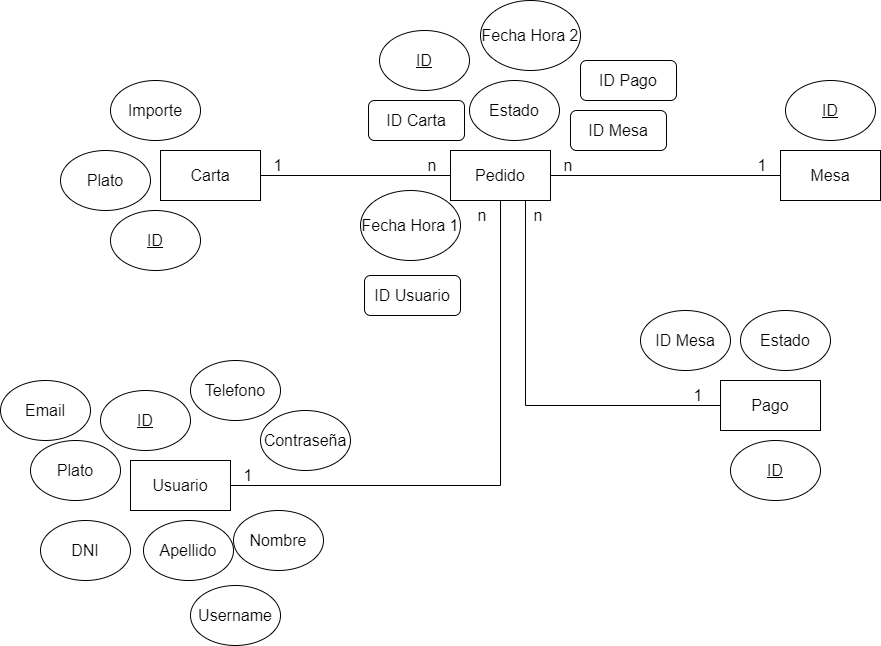

The diagram above was exported from draw.io. Its source (the exported page's mxGraphModel, read from the mxfile embedded in the PNG):
<mxGraphModel dx="1539" dy="1948" grid="1" gridSize="10" guides="1" tooltips="1" connect="1" arrows="1" fold="1" page="1" pageScale="1" pageWidth="827" pageHeight="1169" math="0" shadow="0">
  <root>
    <mxCell id="0" />
    <mxCell id="1" parent="0" />
    <mxCell id="_fzRZfPlBCQ5rchxv02v-1" value="&lt;font size=&quot;3&quot;&gt;Carta&lt;/font&gt;" style="rounded=0;whiteSpace=wrap;html=1;" parent="1" vertex="1">
      <mxGeometry x="60" y="120" width="100" height="50" as="geometry" />
    </mxCell>
    <mxCell id="_h3tA7D8q9xp3m3-LrwS-6" style="edgeStyle=orthogonalEdgeStyle;rounded=0;orthogonalLoop=1;jettySize=auto;html=1;exitX=0.75;exitY=1;exitDx=0;exitDy=0;entryX=0;entryY=0.5;entryDx=0;entryDy=0;strokeColor=default;curved=0;endArrow=none;endFill=0;" edge="1" parent="1" source="_fzRZfPlBCQ5rchxv02v-2" target="_h3tA7D8q9xp3m3-LrwS-1">
      <mxGeometry relative="1" as="geometry" />
    </mxCell>
    <mxCell id="_fzRZfPlBCQ5rchxv02v-2" value="&lt;font size=&quot;3&quot;&gt;Pedido&lt;/font&gt;" style="rounded=0;whiteSpace=wrap;html=1;" parent="1" vertex="1">
      <mxGeometry x="350" y="120" width="100" height="50" as="geometry" />
    </mxCell>
    <mxCell id="_fzRZfPlBCQ5rchxv02v-3" value="&lt;font size=&quot;3&quot;&gt;Mesa&lt;/font&gt;" style="rounded=0;whiteSpace=wrap;html=1;" parent="1" vertex="1">
      <mxGeometry x="680" y="120" width="100" height="50" as="geometry" />
    </mxCell>
    <mxCell id="_fzRZfPlBCQ5rchxv02v-4" value="" style="endArrow=none;html=1;rounded=0;entryX=1;entryY=0.5;entryDx=0;entryDy=0;exitX=0;exitY=0.5;exitDx=0;exitDy=0;strokeColor=#000000;" parent="1" source="_fzRZfPlBCQ5rchxv02v-3" target="_fzRZfPlBCQ5rchxv02v-2" edge="1">
      <mxGeometry width="50" height="50" relative="1" as="geometry">
        <mxPoint x="290" y="240" as="sourcePoint" />
        <mxPoint x="340" y="190" as="targetPoint" />
      </mxGeometry>
    </mxCell>
    <mxCell id="_fzRZfPlBCQ5rchxv02v-5" value="" style="endArrow=none;html=1;rounded=0;entryX=1;entryY=0.5;entryDx=0;entryDy=0;exitX=0;exitY=0.5;exitDx=0;exitDy=0;strokeColor=#000000;" parent="1" source="_fzRZfPlBCQ5rchxv02v-2" target="_fzRZfPlBCQ5rchxv02v-1" edge="1">
      <mxGeometry width="50" height="50" relative="1" as="geometry">
        <mxPoint x="300" y="250" as="sourcePoint" />
        <mxPoint x="350" y="200" as="targetPoint" />
      </mxGeometry>
    </mxCell>
    <mxCell id="_fzRZfPlBCQ5rchxv02v-6" value="&lt;font size=&quot;3&quot;&gt;Plato&lt;/font&gt;" style="ellipse;whiteSpace=wrap;html=1;" parent="1" vertex="1">
      <mxGeometry x="-40" y="120" width="90" height="60" as="geometry" />
    </mxCell>
    <mxCell id="_fzRZfPlBCQ5rchxv02v-8" value="&lt;font size=&quot;3&quot;&gt;Importe&lt;/font&gt;" style="ellipse;whiteSpace=wrap;html=1;" parent="1" vertex="1">
      <mxGeometry x="10" y="50" width="90" height="60" as="geometry" />
    </mxCell>
    <mxCell id="_fzRZfPlBCQ5rchxv02v-9" value="&lt;font size=&quot;3&quot;&gt;&lt;u&gt;ID&lt;/u&gt;&lt;/font&gt;" style="ellipse;whiteSpace=wrap;html=1;" parent="1" vertex="1">
      <mxGeometry x="10" y="180" width="90" height="60" as="geometry" />
    </mxCell>
    <mxCell id="_fzRZfPlBCQ5rchxv02v-11" value="&lt;span style=&quot;font-size: medium;&quot;&gt;&lt;u&gt;ID&lt;/u&gt;&lt;/span&gt;" style="ellipse;whiteSpace=wrap;html=1;" parent="1" vertex="1">
      <mxGeometry x="279" width="90" height="60" as="geometry" />
    </mxCell>
    <mxCell id="_fzRZfPlBCQ5rchxv02v-12" value="&lt;font size=&quot;3&quot;&gt;&lt;u&gt;ID&lt;/u&gt;&lt;/font&gt;" style="ellipse;whiteSpace=wrap;html=1;" parent="1" vertex="1">
      <mxGeometry x="685" y="50" width="90" height="60" as="geometry" />
    </mxCell>
    <mxCell id="_fzRZfPlBCQ5rchxv02v-13" value="&lt;font size=&quot;3&quot;&gt;Estado&lt;/font&gt;" style="ellipse;whiteSpace=wrap;html=1;" parent="1" vertex="1">
      <mxGeometry x="369" y="50" width="90" height="60" as="geometry" />
    </mxCell>
    <mxCell id="_fzRZfPlBCQ5rchxv02v-15" value="&lt;span style=&quot;font-size: medium;&quot;&gt;Fecha Hora 1&lt;/span&gt;" style="ellipse;whiteSpace=wrap;html=1;" parent="1" vertex="1">
      <mxGeometry x="260" y="160" width="100" height="70" as="geometry" />
    </mxCell>
    <mxCell id="_fzRZfPlBCQ5rchxv02v-16" value="&lt;font style=&quot;font-size: 16px;&quot;&gt;ID Carta&lt;/font&gt;" style="rounded=1;whiteSpace=wrap;html=1;" parent="1" vertex="1">
      <mxGeometry x="268" y="70" width="96" height="40" as="geometry" />
    </mxCell>
    <mxCell id="SUK1l7NISO1GHilEkMa3-3" value="&lt;font style=&quot;font-size: 16px; background-color: rgb(255, 255, 255);&quot;&gt;n&lt;/font&gt;" style="text;html=1;align=center;verticalAlign=middle;whiteSpace=wrap;rounded=0;" parent="1" vertex="1">
      <mxGeometry x="436" y="120" width="64" height="30" as="geometry" />
    </mxCell>
    <mxCell id="SWHWf4dgnIaXzoR-9lcy-1" value="&lt;span style=&quot;font-size: medium;&quot;&gt;Fecha Hora 2&lt;/span&gt;" style="ellipse;whiteSpace=wrap;html=1;" parent="1" vertex="1">
      <mxGeometry x="380" y="-30" width="100" height="70" as="geometry" />
    </mxCell>
    <mxCell id="SWHWf4dgnIaXzoR-9lcy-3" value="&lt;font style=&quot;font-size: 16px;&quot;&gt;ID Mesa&lt;/font&gt;" style="rounded=1;whiteSpace=wrap;html=1;" parent="1" vertex="1">
      <mxGeometry x="470" y="80" width="96" height="40" as="geometry" />
    </mxCell>
    <mxCell id="7cSzn7jgr3FCGUAMZRxB-1" value="&lt;font style=&quot;font-size: 16px; background-color: rgb(255, 255, 255);&quot;&gt;1&lt;/font&gt;" style="text;html=1;align=center;verticalAlign=middle;whiteSpace=wrap;rounded=0;" parent="1" vertex="1">
      <mxGeometry x="630" y="120" width="64" height="30" as="geometry" />
    </mxCell>
    <mxCell id="7cSzn7jgr3FCGUAMZRxB-2" value="&lt;font style=&quot;font-size: 16px; background-color: rgb(255, 255, 255);&quot;&gt;n&lt;/font&gt;" style="text;html=1;align=center;verticalAlign=middle;whiteSpace=wrap;rounded=0;" parent="1" vertex="1">
      <mxGeometry x="300" y="120" width="64" height="30" as="geometry" />
    </mxCell>
    <mxCell id="7cSzn7jgr3FCGUAMZRxB-3" value="&lt;font style=&quot;font-size: 16px; background-color: rgb(255, 255, 255);&quot;&gt;1&lt;/font&gt;" style="text;html=1;align=center;verticalAlign=middle;whiteSpace=wrap;rounded=0;" parent="1" vertex="1">
      <mxGeometry x="146" y="120" width="64" height="30" as="geometry" />
    </mxCell>
    <mxCell id="7cSzn7jgr3FCGUAMZRxB-4" value="&lt;font style=&quot;font-size: 16px; background-color: rgb(255, 255, 255);&quot;&gt;n&lt;/font&gt;" style="text;html=1;align=center;verticalAlign=middle;whiteSpace=wrap;rounded=0;" parent="1" vertex="1">
      <mxGeometry x="350" y="170" width="64" height="30" as="geometry" />
    </mxCell>
    <mxCell id="7cSzn7jgr3FCGUAMZRxB-5" value="&lt;font style=&quot;font-size: 16px; background-color: rgb(255, 255, 255);&quot;&gt;1&lt;/font&gt;" style="text;html=1;align=center;verticalAlign=middle;whiteSpace=wrap;rounded=0;" parent="1" vertex="1">
      <mxGeometry x="116" y="430" width="64" height="30" as="geometry" />
    </mxCell>
    <mxCell id="7cSzn7jgr3FCGUAMZRxB-6" value="&lt;font style=&quot;font-size: 16px;&quot;&gt;ID Usuario&lt;/font&gt;" style="rounded=1;whiteSpace=wrap;html=1;" parent="1" vertex="1">
      <mxGeometry x="264" y="245" width="96" height="40" as="geometry" />
    </mxCell>
    <mxCell id="7cSzn7jgr3FCGUAMZRxB-18" style="edgeStyle=orthogonalEdgeStyle;rounded=0;orthogonalLoop=1;jettySize=auto;html=1;exitX=1;exitY=0.5;exitDx=0;exitDy=0;entryX=0.5;entryY=1;entryDx=0;entryDy=0;endArrow=none;endFill=0;" parent="1" source="7cSzn7jgr3FCGUAMZRxB-7" target="_fzRZfPlBCQ5rchxv02v-2" edge="1">
      <mxGeometry relative="1" as="geometry" />
    </mxCell>
    <mxCell id="7cSzn7jgr3FCGUAMZRxB-7" value="&lt;font size=&quot;3&quot;&gt;Usuario&lt;/font&gt;" style="rounded=0;whiteSpace=wrap;html=1;" parent="1" vertex="1">
      <mxGeometry x="30" y="430" width="100" height="50" as="geometry" />
    </mxCell>
    <mxCell id="7cSzn7jgr3FCGUAMZRxB-8" value="&lt;font size=&quot;3&quot;&gt;Plato&lt;/font&gt;" style="ellipse;whiteSpace=wrap;html=1;" parent="1" vertex="1">
      <mxGeometry x="-70" y="410" width="90" height="60" as="geometry" />
    </mxCell>
    <mxCell id="7cSzn7jgr3FCGUAMZRxB-10" value="&lt;font size=&quot;3&quot;&gt;Contraseña&lt;/font&gt;" style="ellipse;whiteSpace=wrap;html=1;" parent="1" vertex="1">
      <mxGeometry x="160" y="380" width="90" height="60" as="geometry" />
    </mxCell>
    <mxCell id="7cSzn7jgr3FCGUAMZRxB-11" value="&lt;font size=&quot;3&quot;&gt;Email&lt;/font&gt;" style="ellipse;whiteSpace=wrap;html=1;" parent="1" vertex="1">
      <mxGeometry x="-100" y="350" width="90" height="60" as="geometry" />
    </mxCell>
    <mxCell id="7cSzn7jgr3FCGUAMZRxB-12" value="&lt;font size=&quot;3&quot;&gt;Telefono&lt;/font&gt;" style="ellipse;whiteSpace=wrap;html=1;" parent="1" vertex="1">
      <mxGeometry x="90" y="330" width="90" height="60" as="geometry" />
    </mxCell>
    <mxCell id="7cSzn7jgr3FCGUAMZRxB-13" value="&lt;font size=&quot;3&quot;&gt;DNI&lt;/font&gt;" style="ellipse;whiteSpace=wrap;html=1;" parent="1" vertex="1">
      <mxGeometry x="-60" y="490" width="90" height="60" as="geometry" />
    </mxCell>
    <mxCell id="7cSzn7jgr3FCGUAMZRxB-14" value="&lt;font size=&quot;3&quot;&gt;Username&lt;/font&gt;" style="ellipse;whiteSpace=wrap;html=1;" parent="1" vertex="1">
      <mxGeometry x="90" y="555" width="90" height="60" as="geometry" />
    </mxCell>
    <mxCell id="7cSzn7jgr3FCGUAMZRxB-15" value="&lt;font size=&quot;3&quot;&gt;Apellido&lt;/font&gt;" style="ellipse;whiteSpace=wrap;html=1;" parent="1" vertex="1">
      <mxGeometry x="43" y="490" width="90" height="60" as="geometry" />
    </mxCell>
    <mxCell id="7cSzn7jgr3FCGUAMZRxB-16" value="&lt;font size=&quot;3&quot;&gt;Nombre&lt;/font&gt;" style="ellipse;whiteSpace=wrap;html=1;" parent="1" vertex="1">
      <mxGeometry x="133" y="480" width="90" height="60" as="geometry" />
    </mxCell>
    <mxCell id="7cSzn7jgr3FCGUAMZRxB-17" value="&lt;font size=&quot;3&quot;&gt;&lt;u&gt;ID&lt;/u&gt;&lt;/font&gt;" style="ellipse;whiteSpace=wrap;html=1;" parent="1" vertex="1">
      <mxGeometry y="360" width="90" height="60" as="geometry" />
    </mxCell>
    <mxCell id="_h3tA7D8q9xp3m3-LrwS-1" value="&lt;font size=&quot;3&quot;&gt;Pago&lt;/font&gt;" style="rounded=0;whiteSpace=wrap;html=1;" vertex="1" parent="1">
      <mxGeometry x="620" y="350" width="100" height="50" as="geometry" />
    </mxCell>
    <mxCell id="_h3tA7D8q9xp3m3-LrwS-2" value="&lt;font size=&quot;3&quot;&gt;&lt;u&gt;ID&lt;/u&gt;&lt;/font&gt;" style="ellipse;whiteSpace=wrap;html=1;" vertex="1" parent="1">
      <mxGeometry x="630" y="410" width="90" height="60" as="geometry" />
    </mxCell>
    <mxCell id="_h3tA7D8q9xp3m3-LrwS-3" value="&lt;font size=&quot;3&quot;&gt;Estado&lt;/font&gt;" style="ellipse;whiteSpace=wrap;html=1;" vertex="1" parent="1">
      <mxGeometry x="640" y="280" width="90" height="60" as="geometry" />
    </mxCell>
    <mxCell id="_h3tA7D8q9xp3m3-LrwS-7" value="&lt;font style=&quot;font-size: 16px; background-color: rgb(255, 255, 255);&quot;&gt;n&lt;/font&gt;" style="text;html=1;align=center;verticalAlign=middle;whiteSpace=wrap;rounded=0;" vertex="1" parent="1">
      <mxGeometry x="406" y="170" width="64" height="30" as="geometry" />
    </mxCell>
    <mxCell id="_h3tA7D8q9xp3m3-LrwS-9" value="&lt;font style=&quot;font-size: 16px; background-color: rgb(255, 255, 255);&quot;&gt;1&lt;/font&gt;" style="text;html=1;align=center;verticalAlign=middle;whiteSpace=wrap;rounded=0;" vertex="1" parent="1">
      <mxGeometry x="566" y="350" width="64" height="30" as="geometry" />
    </mxCell>
    <mxCell id="_h3tA7D8q9xp3m3-LrwS-10" value="&lt;font style=&quot;font-size: 16px;&quot;&gt;ID Pago&lt;/font&gt;" style="rounded=1;whiteSpace=wrap;html=1;" vertex="1" parent="1">
      <mxGeometry x="480" y="30" width="96" height="40" as="geometry" />
    </mxCell>
    <mxCell id="_h3tA7D8q9xp3m3-LrwS-11" value="&lt;font size=&quot;3&quot;&gt;ID Mesa&lt;/font&gt;" style="ellipse;whiteSpace=wrap;html=1;" vertex="1" parent="1">
      <mxGeometry x="540" y="280" width="90" height="60" as="geometry" />
    </mxCell>
  </root>
</mxGraphModel>